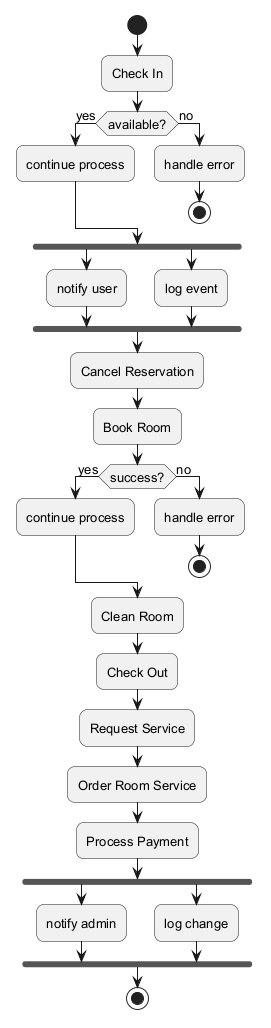

The diagram above was rendered by PlantUML. Its source (embedded in the PNG):
@startuml
skinparam backgroundColor #FFFFFF
skinparam roundCorner 15
skinparam defaultFontSize 13
start
:Check In;
if (available?) then (yes)
:continue process;
else (no)
:handle error;
stop
endif
fork
:notify user;
fork again
:log event;
end fork
:Cancel Reservation;
:Book Room;
if (success?) then (yes)
:continue process;
else (no)
:handle error;
stop
endif
:Clean Room;
:Check Out;
:Request Service;
:Order Room Service;
:Process Payment;
fork
:notify admin;
fork again
:log change;
end fork
stop
@enduml